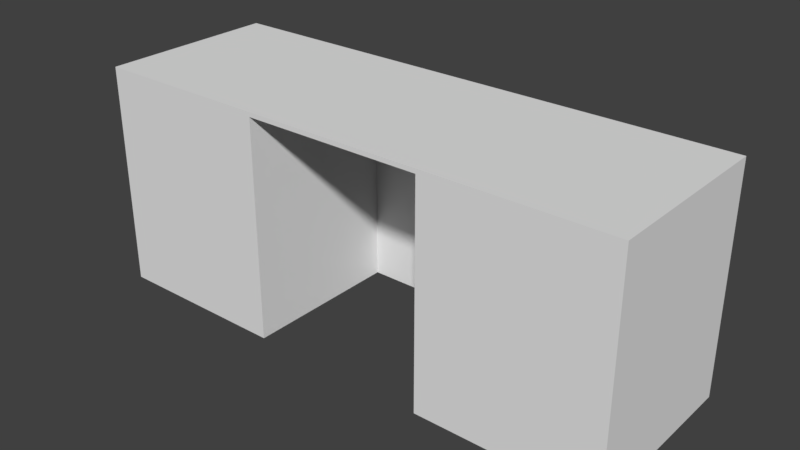 # Source: HallWallBreakClosed_2x6x2.5.blend  (saved by Blender 2.79.0; exported with 4.5.12 LTS)
import bpy
from mathutils import Matrix  # noqa: F401  (used for matrix-valued properties, if any)

bpy.ops.wm.read_factory_settings(use_empty=True)
scene = bpy.context.scene
scene.name = 'Scene'

# ---- collections
col_collection_1 = bpy.data.collections.new('Collection 1'); scene.collection.children.link(col_collection_1)

# ---- materials (node trees are filled in below, after node groups)
mat_wall = bpy.data.materials.new('Wall')
mat_wall.alpha_threshold = 0.0
mat_wall.use_transparent_shadow = False
mat_wall.roughness = 0.5
mat_wall.specular_intensity = 0.0
mat_wall.line_color = (0.0, 0.0, 0.0, 1.0)

# ---- material node trees

# ---- world
world_world = bpy.data.worlds.new('World'); scene.world = world_world
world_world.color = (0.05088, 0.05088, 0.05088)
world_world.use_sun_shadow = False
world_world.sun_shadow_jitter_overblur = 0.0
world_world.cycles.sampling_method = 'MANUAL'

# ---- meshes
me_hallwallbreakclosed_2x6x2_5 = bpy.data.meshes.new('HallWallBreakClosed_2x6x2.5')
me_hallwallbreakclosed_2x6x2_5.from_pydata([(6.0, 8.742e-08, 2.0), (-2.662e-07, 8.742e-08, 2.0), (0.0, 0.0, 0.0), (6.0, 3.231e-14, 7.391e-07), (6.0, 2.5, 2.0), (-8.623e-07, 2.5, 2.0), (1.788e-07, 2.5, -3.477e-07), (6.0, 2.5, 3.318e-07), (4.0, 8.742e-08, 2.0), (4.0, 2.132e-14, 4.877e-07), (4.0, 2.5, 2.0), (4.0, 2.5, 1.009e-07), (2.0, 8.742e-08, 2.0), (2.0, 2.5, 2.0), (2.0, 2.5, -1.267e-07), (4.0, 2.45, 1.61e-07), (4.0, 2.45, 2.0), (2.0, 2.45, 2.0), (2.0, 2.45, -7.076e-08), (2.0, 1.049e-14, 2.401e-07), (4.0, 2.45, 0.2), (4.0, 2.991e-08, 0.2), (2.0, 2.45, 0.2), (2.0, 2.991e-08, 0.2)], [], [(12, 1, 2, 19), (13, 14, 6, 5), (2, 6, 14, 18, 19), (12, 17, 13, 5, 1), (1, 5, 6, 2), (9, 15, 11, 7, 3), (18, 14, 11, 15), (4, 0, 3, 7), (4, 7, 11, 10), (0, 8, 9, 3), (16, 10, 13, 17), (10, 11, 14, 13), (18, 17, 12, 19), (16, 17, 18, 15), (15, 9, 8, 16), (18, 22, 20, 15), (22, 23, 21, 20), (15, 20, 21, 9), (9, 21, 23, 19), (19, 23, 22, 18), (18, 15, 9, 19), (0, 4, 10, 16, 8)])
_uv = me_hallwallbreakclosed_2x6x2_5.uv_layers.new(name='UVMap')
_uv.uv.foreach_set('vector', [0.0, 0.0, 0.0, 0.0, 0.0, 0.0, 0.0, 0.0, 0.0, 0.0, 0.0, 0.0, 0.0, 0.0, 0.0, 0.0, 0.0, 0.0, 0.0, 0.0, 0.0, 0.0, 0.0, 0.0, 0.0, 0.0, 0.9924, 0.001885, 0.9924, 0.7093, 0.9924, 0.7237, 0.007626, 0.7237, 0.007626, 0.001885, 0.0, 0.0, 0.0, 0.0, 0.0, 0.0, 0.0, 0.0, 0.0, 0.0, 0.0, 0.0, 0.0, 0.0, 0.0, 0.0, 0.0, 0.0, 0.0, 0.0, 0.0, 0.0, 0.0, 0.0, 0.0, 0.0, 0.0, 0.0, 0.0, 0.0, 0.0, 0.0, 0.0, 0.0, 0.0, 0.0, 0.0, 0.0, 0.0, 0.0, 0.0, 0.0, 0.0, 0.0, 0.0, 0.0, 0.0, 0.0, 0.0, 0.0, 1.003, 0.7289, 1.003, 0.7438, 0.002766, 0.7438, 0.002766, 0.7289, 0.0, 0.0, 0.0, 0.0, 0.0, 0.0, 0.0, 0.0, 0.9977, 0.7331, 0.0023, 0.7331, 0.002301, 0.001234, 0.9977, 0.001234, 0.565, 0.435, 0.565, 0.565, 0.435, 0.565, 0.435, 0.435, 0.002765, 0.7259, 0.002765, 0.0006593, 0.9972, 0.0006593, 0.9972, 0.7259, 0.0, 0.0, 0.0, 0.0, 0.0, 0.0, 0.0, 0.0, 0.001985, 0.7268, 0.001984, -0.0003028, 0.998, -0.0003028, 0.998, 0.7268, 0.0, 0.0, 0.0, 0.0, 0.0, 0.0, 0.0, 0.0, 0.0, 0.0, 0.0, 0.0, 0.0, 0.0, 0.0, 0.0, 0.0, 0.0, 0.0, 0.0, 0.0, 0.0, 0.0, 0.0, 0.0, 0.0, 0.0, 0.0, 0.0, 0.0, 0.0, 0.0, 1.002, 0.002071, 1.002, 0.7291, -0.002098, 0.7291, -0.002098, 0.7145, -0.002098, 0.002071])
me_hallwallbreakclosed_2x6x2_5.materials.append(mat_wall)
me_hallwallbreakclosed_2x6x2_5.use_remesh_preserve_volume = False
me_hallwallbreakclosed_2x6x2_5.use_remesh_preserve_attributes = False
me_hallwallbreakclosed_2x6x2_5.use_mirror_vertex_groups = False
me_hallwallbreakclosed_2x6x2_5.update()

# ---- objects
ob_hallwallbreakclosed_2x6x2_5 = bpy.data.objects.new('HallWallBreakClosed_2x6x2.5', me_hallwallbreakclosed_2x6x2_5)

# ---- transforms, parenting, visibility, modifiers, constraints
ob_hallwallbreakclosed_2x6x2_5.location = (-1.192e-07, 1.788e-07, 0.0)
ob_hallwallbreakclosed_2x6x2_5.rotation_euler = (1.571, 0.0, 0.0)
ob_hallwallbreakclosed_2x6x2_5.lock_rotations_4d = False
ob_hallwallbreakclosed_2x6x2_5.empty_display_type = 'ARROWS'
ob_hallwallbreakclosed_2x6x2_5.lineart.crease_threshold = 0.0

# ---- collection membership
col_collection_1.objects.link(ob_hallwallbreakclosed_2x6x2_5)

# ---- scene / render settings (as saved in the file)
scene.frame_start = 1; scene.frame_end = 250; scene.frame_set(79)
scene.render.engine = 'BLENDER_EEVEE_NEXT'
scene.render.resolution_percentage = 50
scene.render.dither_intensity = 0.0
scene.cycles.use_denoising = False
scene.cycles.samples = 128
scene.cycles.sampling_pattern = 'TABULATED_SOBOL'
scene.cycles.use_adaptive_sampling = False
scene.cycles.use_light_tree = False
scene.cycles.blur_glossy = 0.0
scene.cycles.sample_clamp_indirect = 0.0
scene.view_settings.view_transform = 'Standard'
bpy.context.view_layer.update()

# ---- added for rendering (the .blend has no active camera and no usable light): camera, sun
cam_auto = bpy.data.cameras.new('AutoCamera')
cam_auto.lens = 50.0
cam_auto.sensor_width = 36.0
cam_auto.clip_end = 1000.0
ob_auto_camera = bpy.data.objects.new('AutoCamera', cam_auto)
scene.collection.objects.link(ob_auto_camera)
ob_auto_camera.location = (9.29221, -8.55065, 6.28377)
ob_auto_camera.rotation_euler = (1.09748, -7.21219e-08, 0.694738)
scene.camera = ob_auto_camera
light_auto_sun = bpy.data.lights.new('AutoSun', 'SUN')
light_auto_sun.energy = 3.0
light_auto_sun.angle = 0.0523599
ob_auto_sun = bpy.data.objects.new('AutoSun', light_auto_sun)
scene.collection.objects.link(ob_auto_sun)
ob_auto_sun.rotation_euler = (0.872665, 0.174533, 0.523599)
bpy.context.view_layer.update()
